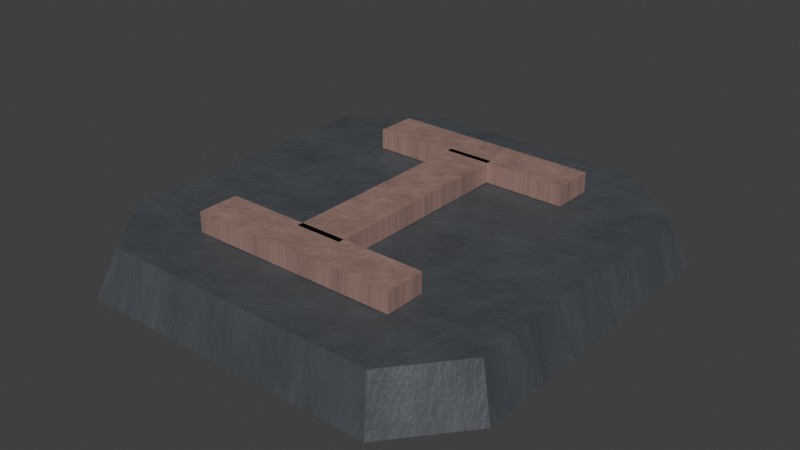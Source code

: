 # Source: tcivilization_placeholder.blend  (saved by Blender 5.3.31; exported with 4.5.12 LTS)
import bpy
from mathutils import Matrix  # noqa: F401  (used for matrix-valued properties, if any)

bpy.ops.wm.read_factory_settings(use_empty=True)
scene = bpy.context.scene
scene.name = 'Scene'

# ---- materials (node trees are filled in below, after node groups)
mat_placeholder_main = bpy.data.materials.new('placeholder_main')
mat_placeholder_acc = bpy.data.materials.new('placeholder_acc')

# ---- material node trees
mat_placeholder_main.use_nodes = True; mat_placeholder_main.node_tree.nodes.clear()
_N = mat_placeholder_main.node_tree.nodes; _L = mat_placeholder_main.node_tree.links
n0 = _N.new('ShaderNodeOutputMaterial'); n0.name = 'Material Output'; n0.location = (900, 0)
n1 = _N.new('ShaderNodeBsdfPrincipled'); n1.name = 'Principled BSDF'; n1.location = (580, 0)
n1.inputs[10].default_value = 0.005
n2 = _N.new('ShaderNodeTexCoord'); n2.name = 'Texture Coordinate'; n2.location = (-900, 0)
n3 = _N.new('ShaderNodeTexNoise'); n3.name = 'Noise Texture'; n3.location = (-620, 180)
n3.width = 160
n3.inputs[2].default_value = 20.0
n3.inputs[3].default_value = 8.0
n3.inputs[4].default_value = 0.62
n4 = _N.new('ShaderNodeTexVoronoi'); n4.name = 'Voronoi Texture'; n4.location = (-620, -80)
n4.width = 160
n4.inputs[2].default_value = 11.0
n5 = _N.new('ShaderNodeMix'); n5.name = 'Mix'; n5.location = (-340, 60)
n5.inputs[0].default_value = 0.25
n6 = _N.new('ShaderNodeValToRGB'); n6.name = 'Color Ramp'; n6.location = (80, 220)
while len(n6.color_ramp.elements) > 1: n6.color_ramp.elements.remove(n6.color_ramp.elements[-1])
n6.color_ramp.elements[0].position = 0.18; n6.color_ramp.elements[0].color = (0.04548, 0.05206, 0.05917, 1.0)
_e = n6.color_ramp.elements.new(0.84); _e.color = (0.07981, 0.09195, 0.1051, 1.0)
n7 = _N.new('ShaderNodeMapRange'); n7.name = 'Map Range'; n7.location = (80, -20)
n7.inputs[3].default_value = 0.3587
n7.inputs[4].default_value = 0.4787
n8 = _N.new('ShaderNodeBump'); n8.name = 'Bump'; n8.location = (280, -200)
n8.inputs[0].default_value = 0.4
n8.inputs[1].default_value = 0.02
_L.new(n1.outputs[0], n0.inputs[0])
_L.new(n2.outputs[2], n3.inputs[0])
_L.new(n2.outputs[2], n4.inputs[0])
_L.new(n3.outputs[0], n5.inputs[2])
_L.new(n4.outputs[0], n5.inputs[3])
_L.new(n5.outputs[0], n6.inputs[0])
_L.new(n6.outputs[0], n1.inputs[0])
_L.new(n5.outputs[0], n7.inputs[0])
_L.new(n7.outputs[0], n1.inputs[2])
_L.new(n5.outputs[0], n8.inputs[3])
_L.new(n8.outputs[0], n1.inputs[5])
n0.is_active_output = True
mat_placeholder_acc.use_nodes = True; mat_placeholder_acc.node_tree.nodes.clear()
_N = mat_placeholder_acc.node_tree.nodes; _L = mat_placeholder_acc.node_tree.links
n0 = _N.new('ShaderNodeOutputMaterial'); n0.name = 'Material Output'; n0.location = (900, 0)
n1 = _N.new('ShaderNodeBsdfPrincipled'); n1.name = 'Principled BSDF'; n1.location = (580, 0)
n1.inputs[10].default_value = 0.005
n2 = _N.new('ShaderNodeTexCoord'); n2.name = 'Texture Coordinate'; n2.location = (-900, 0)
n3 = _N.new('ShaderNodeTexNoise'); n3.name = 'Noise Texture'; n3.location = (-620, 180)
n3.width = 160
n3.inputs[2].default_value = 38.0
n3.inputs[3].default_value = 8.0
n3.inputs[4].default_value = 0.62
n4 = _N.new('ShaderNodeTexVoronoi'); n4.name = 'Voronoi Texture'; n4.location = (-620, -80)
n4.width = 160
n4.inputs[2].default_value = 20.9
n5 = _N.new('ShaderNodeMix'); n5.name = 'Mix'; n5.location = (-340, 60)
n5.inputs[0].default_value = 0.25
n6 = _N.new('ShaderNodeValToRGB'); n6.name = 'Color Ramp'; n6.location = (80, 220)
while len(n6.color_ramp.elements) > 1: n6.color_ramp.elements.remove(n6.color_ramp.elements[-1])
n6.color_ramp.elements[0].position = 0.18; n6.color_ramp.elements[0].color = (0.2195, 0.1362, 0.1134, 1.0)
_e = n6.color_ramp.elements.new(0.84); _e.color = (0.4072, 0.2494, 0.2065, 1.0)
n7 = _N.new('ShaderNodeMapRange'); n7.name = 'Map Range'; n7.location = (80, -20)
n7.inputs[3].default_value = 0.4383
n7.inputs[4].default_value = 0.5583
n8 = _N.new('ShaderNodeBump'); n8.name = 'Bump'; n8.location = (280, -200)
n8.inputs[0].default_value = 0.3
n8.inputs[1].default_value = 0.02
_L.new(n1.outputs[0], n0.inputs[0])
_L.new(n2.outputs[2], n3.inputs[0])
_L.new(n2.outputs[2], n4.inputs[0])
_L.new(n3.outputs[0], n5.inputs[2])
_L.new(n4.outputs[0], n5.inputs[3])
_L.new(n5.outputs[0], n6.inputs[0])
_L.new(n6.outputs[0], n1.inputs[0])
_L.new(n5.outputs[0], n7.inputs[0])
_L.new(n7.outputs[0], n1.inputs[2])
_L.new(n5.outputs[0], n8.inputs[3])
_L.new(n8.outputs[0], n1.inputs[5])
n0.is_active_output = True

# ---- world
world_bakeworld = bpy.data.worlds.new('BakeWorld'); scene.world = world_bakeworld
world_bakeworld.use_nodes = True; world_bakeworld.node_tree.nodes.clear()
_N = world_bakeworld.node_tree.nodes; _L = world_bakeworld.node_tree.links
n0 = _N.new('ShaderNodeBackground'); n0.name = 'Background'; n0.location = (-200, 100)
n0.inputs[0].default_value = (0.05, 0.05, 0.05, 1.0)
n1 = _N.new('ShaderNodeOutputWorld'); n1.name = 'World Output'; n1.location = (200, 100)
_L.new(n0.outputs[0], n1.inputs[0])
n1.is_active_output = True
world_bakeworld.light_settings.distance = 0.14

# ---- meshes
me_placeholder_mesh = bpy.data.meshes.new('placeholder_mesh')
me_placeholder_mesh.from_pydata([(-0.26, -0.38, 0.0), (0.26, -0.38, 0.0), (0.36, -0.26, 0.0), (0.36, 0.26, 0.0), (0.22, 0.38, 0.0), (-0.22, 0.38, 0.0), (-0.36, 0.26, 0.0), (-0.36, -0.26, 0.0), (-0.2392, -0.3496, 0.08), (0.2392, -0.3496, 0.08), (0.3312, -0.2392, 0.08), (0.3312, 0.2392, 0.08), (0.2024, 0.3496, 0.08), (-0.2024, 0.3496, 0.08), (-0.3312, 0.2392, 0.08), (-0.3312, -0.2392, 0.08)], [], [(8, 9, 10, 11, 12, 13, 14, 15), (0, 1, 9, 8), (1, 2, 10, 9), (2, 3, 11, 10), (3, 4, 12, 11), (4, 5, 13, 12), (5, 6, 14, 13), (6, 7, 15, 14), (7, 0, 8, 15)])
_uv = me_placeholder_mesh.uv_layers.new(name='UVMap')
_uv.uv.foreach_set('vector', [0.2608, 0.1504, 0.7392, 0.1504, 0.8312, 0.2608, 0.8312, 0.7392, 0.7024, 0.8496, 0.2976, 0.8496, 0.1688, 0.7392, 0.1688, 0.2608, 0.24, 0.12, 0.76, 0.12, 0.7392, 0.1504, 0.2608, 0.1504, 0.76, 0.12, 0.86, 0.24, 0.8312, 0.2608, 0.7392, 0.1504, 0.86, 0.24, 0.86, 0.76, 0.8312, 0.7392, 0.8312, 0.2608, 0.86, 0.76, 0.72, 0.88, 0.7024, 0.8496, 0.8312, 0.7392, 0.72, 0.88, 0.28, 0.88, 0.2976, 0.8496, 0.7024, 0.8496, 0.28, 0.88, 0.14, 0.76, 0.1688, 0.7392, 0.2976, 0.8496, 0.14, 0.76, 0.14, 0.24, 0.1688, 0.2608, 0.1688, 0.7392, 0.14, 0.24, 0.24, 0.12, 0.2608, 0.1504, 0.1688, 0.2608])
me_placeholder_mesh.materials.append(mat_placeholder_main)
me_placeholder_mesh.update()
me_placeholder_emblem = bpy.data.meshes.new('placeholder_emblem')
me_placeholder_emblem.from_pydata([(-0.18, -0.24, 0.081), (0.18, -0.24, 0.081), (0.18, -0.17, 0.081), (-0.18, -0.17, 0.081), (-0.18, -0.24, 0.115), (0.18, -0.24, 0.115), (0.18, -0.17, 0.115), (-0.18, -0.17, 0.115), (-0.18, 0.17, 0.081), (0.18, 0.17, 0.081), (0.18, 0.24, 0.081), (-0.18, 0.24, 0.081), (-0.18, 0.17, 0.115), (0.18, 0.17, 0.115), (0.18, 0.24, 0.115), (-0.18, 0.24, 0.115), (-0.04, -0.18, 0.081), (0.04, -0.18, 0.081), (0.04, 0.18, 0.081), (-0.04, 0.18, 0.081), (-0.04, -0.18, 0.115), (0.04, -0.18, 0.115), (0.04, 0.18, 0.115), (-0.04, 0.18, 0.115)], [], [(4, 5, 6, 7), (0, 1, 5, 4), (1, 2, 6, 5), (2, 3, 7, 6), (3, 0, 4, 7), (12, 13, 14, 15), (8, 9, 13, 12), (9, 10, 14, 13), (10, 11, 15, 14), (11, 8, 12, 15), (20, 21, 22, 23), (16, 17, 21, 20), (17, 18, 22, 21), (18, 19, 23, 22), (19, 16, 20, 23)])
_uv = me_placeholder_emblem.uv_layers.new(name='UVMap')
_uv.uv.foreach_set('vector', [0.32, 0.26, 0.68, 0.26, 0.68, 0.33, 0.32, 0.33, 0.32, 0.26, 0.68, 0.26, 0.68, 0.26, 0.32, 0.26, 0.68, 0.26, 0.68, 0.33, 0.68, 0.33, 0.68, 0.26, 0.68, 0.33, 0.32, 0.33, 0.32, 0.33, 0.68, 0.33, 0.32, 0.33, 0.32, 0.26, 0.32, 0.26, 0.32, 0.33, 0.32, 0.67, 0.68, 0.67, 0.68, 0.74, 0.32, 0.74, 0.32, 0.67, 0.68, 0.67, 0.68, 0.67, 0.32, 0.67, 0.68, 0.67, 0.68, 0.74, 0.68, 0.74, 0.68, 0.67, 0.68, 0.74, 0.32, 0.74, 0.32, 0.74, 0.68, 0.74, 0.32, 0.74, 0.32, 0.67, 0.32, 0.67, 0.32, 0.74, 0.46, 0.32, 0.54, 0.32, 0.54, 0.68, 0.46, 0.68, 0.46, 0.32, 0.54, 0.32, 0.54, 0.32, 0.46, 0.32, 0.54, 0.32, 0.54, 0.68, 0.54, 0.68, 0.54, 0.32, 0.54, 0.68, 0.46, 0.68, 0.46, 0.68, 0.54, 0.68, 0.46, 0.68, 0.46, 0.32, 0.46, 0.32, 0.46, 0.68])
me_placeholder_emblem.materials.append(mat_placeholder_acc)
me_placeholder_emblem.update()

# ---- objects
ob_placeholder_tablet = bpy.data.objects.new('placeholder_tablet', me_placeholder_mesh)
ob_placeholder_emblem = bpy.data.objects.new('placeholder_emblem', me_placeholder_emblem)

# ---- transforms, parenting, visibility, modifiers, constraints
ob_placeholder_tablet.location = (0.0, 0.0, 0.0)
ob_placeholder_emblem.location = (0.0, 0.0, 0.0)

# ---- collection membership
scene.collection.objects.link(ob_placeholder_tablet)
scene.collection.objects.link(ob_placeholder_emblem)

# ---- scene / render settings (as saved in the file)
scene.frame_start = 1; scene.frame_end = 250; scene.frame_set(1)
scene.render.engine = 'CYCLES'
scene.render.bake_bias = 0.0
scene.render.bake_samples = 0
scene.render.compositor_device = 'GPU'
scene.cycles.use_denoising = False
scene.cycles.samples = 4
scene.eevee.use_volume_custom_range = False
scene.eevee.fast_gi_thickness_near = 0.1
scene.eevee.fast_gi_thickness_far = 0.0
scene.eevee.ray_tracing_options.screen_trace_thickness = 0.1
scene.view_settings.view_transform = 'Standard'
bpy.context.view_layer.update()

# ---- added for rendering (the .blend has no active camera and no usable light): camera, sun
cam_auto = bpy.data.cameras.new('AutoCamera')
cam_auto.lens = 50.0
cam_auto.sensor_width = 36.0
cam_auto.clip_end = 1000.0
ob_auto_camera = bpy.data.objects.new('AutoCamera', cam_auto)
scene.collection.objects.link(ob_auto_camera)
ob_auto_camera.location = (0.974444, -1.16933, 0.837055)
ob_auto_camera.rotation_euler = (1.09748, -7.21219e-08, 0.694738)
scene.camera = ob_auto_camera
light_auto_sun = bpy.data.lights.new('AutoSun', 'SUN')
light_auto_sun.energy = 3.0
light_auto_sun.angle = 0.0523599
ob_auto_sun = bpy.data.objects.new('AutoSun', light_auto_sun)
scene.collection.objects.link(ob_auto_sun)
ob_auto_sun.rotation_euler = (0.872665, 0.174533, 0.523599)
bpy.context.view_layer.update()
